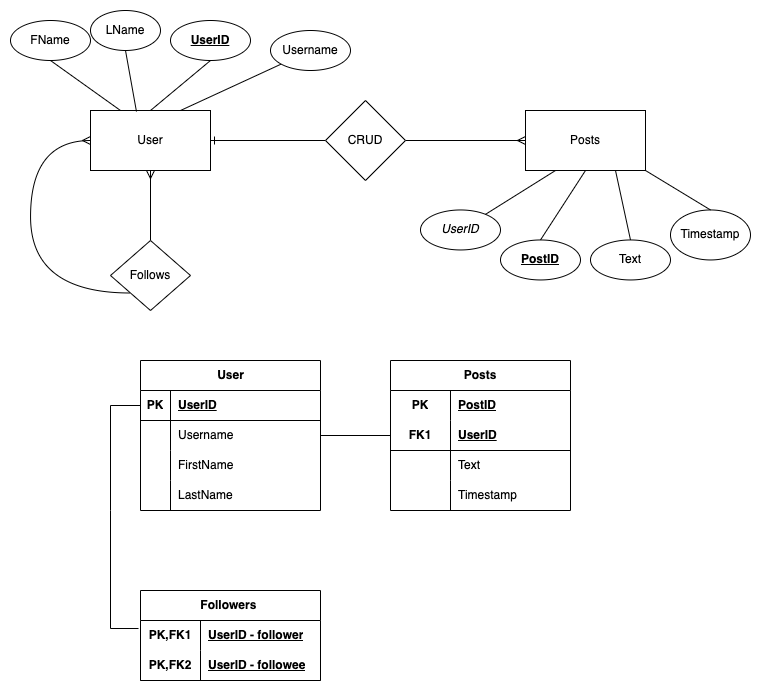

The diagram above was exported from draw.io. Its source (the exported page's mxGraphModel, read from the mxfile embedded in the PNG):
<mxGraphModel dx="1969" dy="929" grid="1" gridSize="10" guides="1" tooltips="1" connect="1" arrows="1" fold="1" page="1" pageScale="1" pageWidth="850" pageHeight="1100" math="0" shadow="0">
  <root>
    <mxCell id="0" />
    <mxCell id="1" parent="0" />
    <mxCell id="aCOZuV2qNd9yN_Wo7Lbl-13" value="" style="edgeStyle=none;rounded=0;orthogonalLoop=1;jettySize=auto;html=1;endArrow=none;endFill=0;startArrow=ERmany;startFill=0;" edge="1" parent="1" source="5KhMSCss-uzmMTDQ1R6i-1" target="aCOZuV2qNd9yN_Wo7Lbl-12">
      <mxGeometry relative="1" as="geometry" />
    </mxCell>
    <mxCell id="5KhMSCss-uzmMTDQ1R6i-19" style="edgeStyle=orthogonalEdgeStyle;rounded=0;orthogonalLoop=1;jettySize=auto;html=1;entryX=0;entryY=0.5;entryDx=0;entryDy=0;endArrow=none;endFill=0;startArrow=ERone;startFill=0;" edge="1" parent="1" source="5KhMSCss-uzmMTDQ1R6i-1" target="5KhMSCss-uzmMTDQ1R6i-18">
      <mxGeometry relative="1" as="geometry" />
    </mxCell>
    <mxCell id="5KhMSCss-uzmMTDQ1R6i-1" value="User" style="rounded=0;whiteSpace=wrap;html=1;" vertex="1" parent="1">
      <mxGeometry x="110" y="430" width="120" height="60" as="geometry" />
    </mxCell>
    <mxCell id="aCOZuV2qNd9yN_Wo7Lbl-3" value="FName" style="ellipse;whiteSpace=wrap;html=1;" vertex="1" parent="1">
      <mxGeometry x="30" y="340" width="80" height="40" as="geometry" />
    </mxCell>
    <mxCell id="5KhMSCss-uzmMTDQ1R6i-2" value="Posts" style="rounded=0;whiteSpace=wrap;html=1;" vertex="1" parent="1">
      <mxGeometry x="545" y="430" width="120" height="60" as="geometry" />
    </mxCell>
    <mxCell id="aCOZuV2qNd9yN_Wo7Lbl-4" value="&lt;u&gt;&lt;b&gt;UserID&lt;/b&gt;&lt;/u&gt;" style="ellipse;whiteSpace=wrap;html=1;" vertex="1" parent="1">
      <mxGeometry x="190" y="340" width="80" height="40" as="geometry" />
    </mxCell>
    <mxCell id="aCOZuV2qNd9yN_Wo7Lbl-11" style="edgeStyle=none;rounded=0;orthogonalLoop=1;jettySize=auto;html=1;entryX=0.75;entryY=0;entryDx=0;entryDy=0;endArrow=none;endFill=0;" edge="1" parent="1" source="aCOZuV2qNd9yN_Wo7Lbl-5" target="5KhMSCss-uzmMTDQ1R6i-1">
      <mxGeometry relative="1" as="geometry" />
    </mxCell>
    <mxCell id="aCOZuV2qNd9yN_Wo7Lbl-5" value="Username" style="ellipse;whiteSpace=wrap;html=1;" vertex="1" parent="1">
      <mxGeometry x="290" y="350" width="80" height="40" as="geometry" />
    </mxCell>
    <mxCell id="aCOZuV2qNd9yN_Wo7Lbl-8" style="rounded=0;orthogonalLoop=1;jettySize=auto;html=1;exitX=0.5;exitY=1;exitDx=0;exitDy=0;entryX=0.25;entryY=0;entryDx=0;entryDy=0;endArrow=none;endFill=0;" edge="1" parent="1" source="aCOZuV2qNd9yN_Wo7Lbl-3" target="5KhMSCss-uzmMTDQ1R6i-1">
      <mxGeometry relative="1" as="geometry" />
    </mxCell>
    <mxCell id="aCOZuV2qNd9yN_Wo7Lbl-10" style="rounded=0;orthogonalLoop=1;jettySize=auto;html=1;exitX=0.5;exitY=1;exitDx=0;exitDy=0;entryX=0.5;entryY=0;entryDx=0;entryDy=0;endArrow=none;endFill=0;" edge="1" parent="1" source="aCOZuV2qNd9yN_Wo7Lbl-4" target="5KhMSCss-uzmMTDQ1R6i-1">
      <mxGeometry relative="1" as="geometry">
        <mxPoint x="160" y="380" as="sourcePoint" />
        <mxPoint x="230" y="430" as="targetPoint" />
      </mxGeometry>
    </mxCell>
    <mxCell id="5KhMSCss-uzmMTDQ1R6i-10" value="&lt;u&gt;&lt;b&gt;PostID&lt;/b&gt;&lt;/u&gt;" style="ellipse;whiteSpace=wrap;html=1;" vertex="1" parent="1">
      <mxGeometry x="520" y="559.46" width="80" height="40" as="geometry" />
    </mxCell>
    <mxCell id="5KhMSCss-uzmMTDQ1R6i-11" value="Text" style="ellipse;whiteSpace=wrap;html=1;" vertex="1" parent="1">
      <mxGeometry x="610" y="559.46" width="80" height="40" as="geometry" />
    </mxCell>
    <mxCell id="5KhMSCss-uzmMTDQ1R6i-12" value="Timestamp" style="ellipse;whiteSpace=wrap;html=1;" vertex="1" parent="1">
      <mxGeometry x="690" y="529.46" width="80" height="50" as="geometry" />
    </mxCell>
    <mxCell id="5KhMSCss-uzmMTDQ1R6i-14" value="&lt;i&gt;UserID&lt;/i&gt;" style="ellipse;whiteSpace=wrap;html=1;" vertex="1" parent="1">
      <mxGeometry x="440" y="529.46" width="80" height="40" as="geometry" />
    </mxCell>
    <mxCell id="aCOZuV2qNd9yN_Wo7Lbl-12" value="Follows" style="rhombus;whiteSpace=wrap;html=1;rounded=0;" vertex="1" parent="1">
      <mxGeometry x="130" y="560" width="80" height="70" as="geometry" />
    </mxCell>
    <mxCell id="aCOZuV2qNd9yN_Wo7Lbl-14" style="edgeStyle=orthogonalEdgeStyle;rounded=0;orthogonalLoop=1;jettySize=auto;html=1;entryX=0;entryY=0.5;entryDx=0;entryDy=0;endArrow=ERmany;endFill=0;curved=1;exitX=0;exitY=1;exitDx=0;exitDy=0;" edge="1" parent="1" source="aCOZuV2qNd9yN_Wo7Lbl-12" target="5KhMSCss-uzmMTDQ1R6i-1">
      <mxGeometry relative="1" as="geometry">
        <Array as="points">
          <mxPoint x="50" y="613" />
          <mxPoint x="50" y="460" />
        </Array>
      </mxGeometry>
    </mxCell>
    <mxCell id="5KhMSCss-uzmMTDQ1R6i-20" style="edgeStyle=orthogonalEdgeStyle;rounded=0;orthogonalLoop=1;jettySize=auto;html=1;exitX=1;exitY=0.5;exitDx=0;exitDy=0;entryX=0;entryY=0.5;entryDx=0;entryDy=0;endArrow=ERmany;endFill=0;" edge="1" parent="1" source="5KhMSCss-uzmMTDQ1R6i-18" target="5KhMSCss-uzmMTDQ1R6i-2">
      <mxGeometry relative="1" as="geometry" />
    </mxCell>
    <mxCell id="5KhMSCss-uzmMTDQ1R6i-18" value="CRUD" style="rhombus;whiteSpace=wrap;html=1;" vertex="1" parent="1">
      <mxGeometry x="345" y="420" width="80" height="80" as="geometry" />
    </mxCell>
    <mxCell id="aCOZuV2qNd9yN_Wo7Lbl-15" style="rounded=0;orthogonalLoop=1;jettySize=auto;html=1;exitX=0.25;exitY=1;exitDx=0;exitDy=0;endArrow=none;endFill=0;" edge="1" parent="1" source="5KhMSCss-uzmMTDQ1R6i-2" target="5KhMSCss-uzmMTDQ1R6i-14">
      <mxGeometry relative="1" as="geometry" />
    </mxCell>
    <mxCell id="aCOZuV2qNd9yN_Wo7Lbl-16" style="edgeStyle=none;rounded=0;orthogonalLoop=1;jettySize=auto;html=1;exitX=0.5;exitY=1;exitDx=0;exitDy=0;entryX=0.5;entryY=0;entryDx=0;entryDy=0;endArrow=none;endFill=0;" edge="1" parent="1" source="5KhMSCss-uzmMTDQ1R6i-2" target="5KhMSCss-uzmMTDQ1R6i-10">
      <mxGeometry relative="1" as="geometry" />
    </mxCell>
    <mxCell id="aCOZuV2qNd9yN_Wo7Lbl-18" style="edgeStyle=none;rounded=0;orthogonalLoop=1;jettySize=auto;html=1;exitX=0.75;exitY=1;exitDx=0;exitDy=0;entryX=0.5;entryY=0;entryDx=0;entryDy=0;endArrow=none;endFill=0;" edge="1" parent="1" source="5KhMSCss-uzmMTDQ1R6i-2" target="5KhMSCss-uzmMTDQ1R6i-11">
      <mxGeometry relative="1" as="geometry" />
    </mxCell>
    <mxCell id="aCOZuV2qNd9yN_Wo7Lbl-19" style="edgeStyle=none;rounded=0;orthogonalLoop=1;jettySize=auto;html=1;exitX=1;exitY=1;exitDx=0;exitDy=0;endArrow=none;endFill=0;entryX=0.5;entryY=0;entryDx=0;entryDy=0;" edge="1" parent="1" source="5KhMSCss-uzmMTDQ1R6i-2" target="5KhMSCss-uzmMTDQ1R6i-12">
      <mxGeometry relative="1" as="geometry">
        <mxPoint x="695" y="537" as="targetPoint" />
      </mxGeometry>
    </mxCell>
    <mxCell id="Ork2mw696ETb18mNNTzN-2" value="User" style="shape=table;startSize=30;container=1;collapsible=1;childLayout=tableLayout;fixedRows=1;rowLines=0;fontStyle=1;align=center;resizeLast=1;html=1;" vertex="1" parent="1">
      <mxGeometry x="160" y="680" width="180" height="150" as="geometry" />
    </mxCell>
    <mxCell id="Ork2mw696ETb18mNNTzN-3" value="" style="shape=tableRow;horizontal=0;startSize=0;swimlaneHead=0;swimlaneBody=0;fillColor=none;collapsible=0;dropTarget=0;points=[[0,0.5],[1,0.5]];portConstraint=eastwest;top=0;left=0;right=0;bottom=1;" vertex="1" parent="Ork2mw696ETb18mNNTzN-2">
      <mxGeometry y="30" width="180" height="30" as="geometry" />
    </mxCell>
    <mxCell id="Ork2mw696ETb18mNNTzN-4" value="PK" style="shape=partialRectangle;connectable=0;fillColor=none;top=0;left=0;bottom=0;right=0;fontStyle=1;overflow=hidden;whiteSpace=wrap;html=1;" vertex="1" parent="Ork2mw696ETb18mNNTzN-3">
      <mxGeometry width="30" height="30" as="geometry">
        <mxRectangle width="30" height="30" as="alternateBounds" />
      </mxGeometry>
    </mxCell>
    <mxCell id="Ork2mw696ETb18mNNTzN-5" value="UserID" style="shape=partialRectangle;connectable=0;fillColor=none;top=0;left=0;bottom=0;right=0;align=left;spacingLeft=6;fontStyle=5;overflow=hidden;whiteSpace=wrap;html=1;" vertex="1" parent="Ork2mw696ETb18mNNTzN-3">
      <mxGeometry x="30" width="150" height="30" as="geometry">
        <mxRectangle width="150" height="30" as="alternateBounds" />
      </mxGeometry>
    </mxCell>
    <mxCell id="Ork2mw696ETb18mNNTzN-6" value="" style="shape=tableRow;horizontal=0;startSize=0;swimlaneHead=0;swimlaneBody=0;fillColor=none;collapsible=0;dropTarget=0;points=[[0,0.5],[1,0.5]];portConstraint=eastwest;top=0;left=0;right=0;bottom=0;" vertex="1" parent="Ork2mw696ETb18mNNTzN-2">
      <mxGeometry y="60" width="180" height="30" as="geometry" />
    </mxCell>
    <mxCell id="Ork2mw696ETb18mNNTzN-7" value="" style="shape=partialRectangle;connectable=0;fillColor=none;top=0;left=0;bottom=0;right=0;editable=1;overflow=hidden;whiteSpace=wrap;html=1;" vertex="1" parent="Ork2mw696ETb18mNNTzN-6">
      <mxGeometry width="30" height="30" as="geometry">
        <mxRectangle width="30" height="30" as="alternateBounds" />
      </mxGeometry>
    </mxCell>
    <mxCell id="Ork2mw696ETb18mNNTzN-8" value="Username" style="shape=partialRectangle;connectable=0;fillColor=none;top=0;left=0;bottom=0;right=0;align=left;spacingLeft=6;overflow=hidden;whiteSpace=wrap;html=1;" vertex="1" parent="Ork2mw696ETb18mNNTzN-6">
      <mxGeometry x="30" width="150" height="30" as="geometry">
        <mxRectangle width="150" height="30" as="alternateBounds" />
      </mxGeometry>
    </mxCell>
    <mxCell id="Ork2mw696ETb18mNNTzN-9" value="" style="shape=tableRow;horizontal=0;startSize=0;swimlaneHead=0;swimlaneBody=0;fillColor=none;collapsible=0;dropTarget=0;points=[[0,0.5],[1,0.5]];portConstraint=eastwest;top=0;left=0;right=0;bottom=0;" vertex="1" parent="Ork2mw696ETb18mNNTzN-2">
      <mxGeometry y="90" width="180" height="30" as="geometry" />
    </mxCell>
    <mxCell id="Ork2mw696ETb18mNNTzN-10" value="" style="shape=partialRectangle;connectable=0;fillColor=none;top=0;left=0;bottom=0;right=0;editable=1;overflow=hidden;whiteSpace=wrap;html=1;" vertex="1" parent="Ork2mw696ETb18mNNTzN-9">
      <mxGeometry width="30" height="30" as="geometry">
        <mxRectangle width="30" height="30" as="alternateBounds" />
      </mxGeometry>
    </mxCell>
    <mxCell id="Ork2mw696ETb18mNNTzN-11" value="FirstName" style="shape=partialRectangle;connectable=0;fillColor=none;top=0;left=0;bottom=0;right=0;align=left;spacingLeft=6;overflow=hidden;whiteSpace=wrap;html=1;" vertex="1" parent="Ork2mw696ETb18mNNTzN-9">
      <mxGeometry x="30" width="150" height="30" as="geometry">
        <mxRectangle width="150" height="30" as="alternateBounds" />
      </mxGeometry>
    </mxCell>
    <mxCell id="Ork2mw696ETb18mNNTzN-12" value="" style="shape=tableRow;horizontal=0;startSize=0;swimlaneHead=0;swimlaneBody=0;fillColor=none;collapsible=0;dropTarget=0;points=[[0,0.5],[1,0.5]];portConstraint=eastwest;top=0;left=0;right=0;bottom=0;" vertex="1" parent="Ork2mw696ETb18mNNTzN-2">
      <mxGeometry y="120" width="180" height="30" as="geometry" />
    </mxCell>
    <mxCell id="Ork2mw696ETb18mNNTzN-13" value="" style="shape=partialRectangle;connectable=0;fillColor=none;top=0;left=0;bottom=0;right=0;editable=1;overflow=hidden;whiteSpace=wrap;html=1;" vertex="1" parent="Ork2mw696ETb18mNNTzN-12">
      <mxGeometry width="30" height="30" as="geometry">
        <mxRectangle width="30" height="30" as="alternateBounds" />
      </mxGeometry>
    </mxCell>
    <mxCell id="Ork2mw696ETb18mNNTzN-14" value="LastName" style="shape=partialRectangle;connectable=0;fillColor=none;top=0;left=0;bottom=0;right=0;align=left;spacingLeft=6;overflow=hidden;whiteSpace=wrap;html=1;" vertex="1" parent="Ork2mw696ETb18mNNTzN-12">
      <mxGeometry x="30" width="150" height="30" as="geometry">
        <mxRectangle width="150" height="30" as="alternateBounds" />
      </mxGeometry>
    </mxCell>
    <mxCell id="5KhMSCss-uzmMTDQ1R6i-34" value="Posts" style="shape=table;startSize=30;container=1;collapsible=1;childLayout=tableLayout;fixedRows=1;rowLines=0;fontStyle=1;align=center;resizeLast=1;html=1;whiteSpace=wrap;" vertex="1" parent="1">
      <mxGeometry x="410" y="680" width="180" height="150" as="geometry" />
    </mxCell>
    <mxCell id="5KhMSCss-uzmMTDQ1R6i-35" value="" style="shape=tableRow;horizontal=0;startSize=0;swimlaneHead=0;swimlaneBody=0;fillColor=none;collapsible=0;dropTarget=0;points=[[0,0.5],[1,0.5]];portConstraint=eastwest;top=0;left=0;right=0;bottom=0;html=1;" vertex="1" parent="5KhMSCss-uzmMTDQ1R6i-34">
      <mxGeometry y="30" width="180" height="30" as="geometry" />
    </mxCell>
    <mxCell id="5KhMSCss-uzmMTDQ1R6i-36" value="PK" style="shape=partialRectangle;connectable=0;fillColor=none;top=0;left=0;bottom=0;right=0;fontStyle=1;overflow=hidden;html=1;whiteSpace=wrap;" vertex="1" parent="5KhMSCss-uzmMTDQ1R6i-35">
      <mxGeometry width="60" height="30" as="geometry">
        <mxRectangle width="60" height="30" as="alternateBounds" />
      </mxGeometry>
    </mxCell>
    <mxCell id="5KhMSCss-uzmMTDQ1R6i-37" value="PostID" style="shape=partialRectangle;connectable=0;fillColor=none;top=0;left=0;bottom=0;right=0;align=left;spacingLeft=6;fontStyle=5;overflow=hidden;html=1;whiteSpace=wrap;" vertex="1" parent="5KhMSCss-uzmMTDQ1R6i-35">
      <mxGeometry x="60" width="120" height="30" as="geometry">
        <mxRectangle width="120" height="30" as="alternateBounds" />
      </mxGeometry>
    </mxCell>
    <mxCell id="5KhMSCss-uzmMTDQ1R6i-38" value="" style="shape=tableRow;horizontal=0;startSize=0;swimlaneHead=0;swimlaneBody=0;fillColor=none;collapsible=0;dropTarget=0;points=[[0,0.5],[1,0.5]];portConstraint=eastwest;top=0;left=0;right=0;bottom=1;html=1;" vertex="1" parent="5KhMSCss-uzmMTDQ1R6i-34">
      <mxGeometry y="60" width="180" height="30" as="geometry" />
    </mxCell>
    <mxCell id="5KhMSCss-uzmMTDQ1R6i-39" value="FK1" style="shape=partialRectangle;connectable=0;fillColor=none;top=0;left=0;bottom=0;right=0;fontStyle=1;overflow=hidden;html=1;whiteSpace=wrap;" vertex="1" parent="5KhMSCss-uzmMTDQ1R6i-38">
      <mxGeometry width="60" height="30" as="geometry">
        <mxRectangle width="60" height="30" as="alternateBounds" />
      </mxGeometry>
    </mxCell>
    <mxCell id="5KhMSCss-uzmMTDQ1R6i-40" value="UserID" style="shape=partialRectangle;connectable=0;fillColor=none;top=0;left=0;bottom=0;right=0;align=left;spacingLeft=6;fontStyle=5;overflow=hidden;html=1;whiteSpace=wrap;" vertex="1" parent="5KhMSCss-uzmMTDQ1R6i-38">
      <mxGeometry x="60" width="120" height="30" as="geometry">
        <mxRectangle width="120" height="30" as="alternateBounds" />
      </mxGeometry>
    </mxCell>
    <mxCell id="5KhMSCss-uzmMTDQ1R6i-41" value="" style="shape=tableRow;horizontal=0;startSize=0;swimlaneHead=0;swimlaneBody=0;fillColor=none;collapsible=0;dropTarget=0;points=[[0,0.5],[1,0.5]];portConstraint=eastwest;top=0;left=0;right=0;bottom=0;html=1;" vertex="1" parent="5KhMSCss-uzmMTDQ1R6i-34">
      <mxGeometry y="90" width="180" height="30" as="geometry" />
    </mxCell>
    <mxCell id="5KhMSCss-uzmMTDQ1R6i-42" value="" style="shape=partialRectangle;connectable=0;fillColor=none;top=0;left=0;bottom=0;right=0;editable=1;overflow=hidden;html=1;whiteSpace=wrap;" vertex="1" parent="5KhMSCss-uzmMTDQ1R6i-41">
      <mxGeometry width="60" height="30" as="geometry">
        <mxRectangle width="60" height="30" as="alternateBounds" />
      </mxGeometry>
    </mxCell>
    <mxCell id="5KhMSCss-uzmMTDQ1R6i-43" value="Text" style="shape=partialRectangle;connectable=0;fillColor=none;top=0;left=0;bottom=0;right=0;align=left;spacingLeft=6;overflow=hidden;html=1;whiteSpace=wrap;" vertex="1" parent="5KhMSCss-uzmMTDQ1R6i-41">
      <mxGeometry x="60" width="120" height="30" as="geometry">
        <mxRectangle width="120" height="30" as="alternateBounds" />
      </mxGeometry>
    </mxCell>
    <mxCell id="5KhMSCss-uzmMTDQ1R6i-44" value="" style="shape=tableRow;horizontal=0;startSize=0;swimlaneHead=0;swimlaneBody=0;fillColor=none;collapsible=0;dropTarget=0;points=[[0,0.5],[1,0.5]];portConstraint=eastwest;top=0;left=0;right=0;bottom=0;html=1;" vertex="1" parent="5KhMSCss-uzmMTDQ1R6i-34">
      <mxGeometry y="120" width="180" height="30" as="geometry" />
    </mxCell>
    <mxCell id="5KhMSCss-uzmMTDQ1R6i-45" value="" style="shape=partialRectangle;connectable=0;fillColor=none;top=0;left=0;bottom=0;right=0;editable=1;overflow=hidden;html=1;whiteSpace=wrap;" vertex="1" parent="5KhMSCss-uzmMTDQ1R6i-44">
      <mxGeometry width="60" height="30" as="geometry">
        <mxRectangle width="60" height="30" as="alternateBounds" />
      </mxGeometry>
    </mxCell>
    <mxCell id="5KhMSCss-uzmMTDQ1R6i-46" value="Timestamp" style="shape=partialRectangle;connectable=0;fillColor=none;top=0;left=0;bottom=0;right=0;align=left;spacingLeft=6;overflow=hidden;html=1;whiteSpace=wrap;" vertex="1" parent="5KhMSCss-uzmMTDQ1R6i-44">
      <mxGeometry x="60" width="120" height="30" as="geometry">
        <mxRectangle width="120" height="30" as="alternateBounds" />
      </mxGeometry>
    </mxCell>
    <mxCell id="5KhMSCss-uzmMTDQ1R6i-47" value="Followers&amp;nbsp;" style="shape=table;startSize=30;container=1;collapsible=1;childLayout=tableLayout;fixedRows=1;rowLines=0;fontStyle=1;align=center;resizeLast=1;html=1;whiteSpace=wrap;" vertex="1" parent="1">
      <mxGeometry x="160" y="910" width="180" height="90" as="geometry" />
    </mxCell>
    <mxCell id="5KhMSCss-uzmMTDQ1R6i-48" value="" style="shape=tableRow;horizontal=0;startSize=0;swimlaneHead=0;swimlaneBody=0;fillColor=none;collapsible=0;dropTarget=0;points=[[0,0.5],[1,0.5]];portConstraint=eastwest;top=0;left=0;right=0;bottom=0;html=1;" vertex="1" parent="5KhMSCss-uzmMTDQ1R6i-47">
      <mxGeometry y="30" width="180" height="30" as="geometry" />
    </mxCell>
    <mxCell id="5KhMSCss-uzmMTDQ1R6i-49" value="PK,FK1" style="shape=partialRectangle;connectable=0;fillColor=none;top=0;left=0;bottom=0;right=0;fontStyle=1;overflow=hidden;html=1;whiteSpace=wrap;" vertex="1" parent="5KhMSCss-uzmMTDQ1R6i-48">
      <mxGeometry width="60" height="30" as="geometry">
        <mxRectangle width="60" height="30" as="alternateBounds" />
      </mxGeometry>
    </mxCell>
    <mxCell id="5KhMSCss-uzmMTDQ1R6i-50" value="UserID - follower" style="shape=partialRectangle;connectable=0;fillColor=none;top=0;left=0;bottom=0;right=0;align=left;spacingLeft=6;fontStyle=5;overflow=hidden;html=1;whiteSpace=wrap;" vertex="1" parent="5KhMSCss-uzmMTDQ1R6i-48">
      <mxGeometry x="60" width="120" height="30" as="geometry">
        <mxRectangle width="120" height="30" as="alternateBounds" />
      </mxGeometry>
    </mxCell>
    <mxCell id="5KhMSCss-uzmMTDQ1R6i-51" value="" style="shape=tableRow;horizontal=0;startSize=0;swimlaneHead=0;swimlaneBody=0;fillColor=none;collapsible=0;dropTarget=0;points=[[0,0.5],[1,0.5]];portConstraint=eastwest;top=0;left=0;right=0;bottom=1;html=1;" vertex="1" parent="5KhMSCss-uzmMTDQ1R6i-47">
      <mxGeometry y="60" width="180" height="30" as="geometry" />
    </mxCell>
    <mxCell id="5KhMSCss-uzmMTDQ1R6i-52" value="PK,FK2" style="shape=partialRectangle;connectable=0;fillColor=none;top=0;left=0;bottom=0;right=0;fontStyle=1;overflow=hidden;html=1;whiteSpace=wrap;" vertex="1" parent="5KhMSCss-uzmMTDQ1R6i-51">
      <mxGeometry width="60" height="30" as="geometry">
        <mxRectangle width="60" height="30" as="alternateBounds" />
      </mxGeometry>
    </mxCell>
    <mxCell id="5KhMSCss-uzmMTDQ1R6i-53" value="UserID - followee" style="shape=partialRectangle;connectable=0;fillColor=none;top=0;left=0;bottom=0;right=0;align=left;spacingLeft=6;fontStyle=5;overflow=hidden;html=1;whiteSpace=wrap;" vertex="1" parent="5KhMSCss-uzmMTDQ1R6i-51">
      <mxGeometry x="60" width="120" height="30" as="geometry">
        <mxRectangle width="120" height="30" as="alternateBounds" />
      </mxGeometry>
    </mxCell>
    <mxCell id="aCOZuV2qNd9yN_Wo7Lbl-20" style="edgeStyle=none;rounded=0;orthogonalLoop=1;jettySize=auto;html=1;exitX=1;exitY=0.5;exitDx=0;exitDy=0;entryX=0;entryY=0.5;entryDx=0;entryDy=0;endArrow=none;endFill=0;" edge="1" parent="1" source="Ork2mw696ETb18mNNTzN-6" target="5KhMSCss-uzmMTDQ1R6i-38">
      <mxGeometry relative="1" as="geometry" />
    </mxCell>
    <mxCell id="aCOZuV2qNd9yN_Wo7Lbl-21" style="edgeStyle=none;rounded=0;orthogonalLoop=1;jettySize=auto;html=1;exitX=0;exitY=0.5;exitDx=0;exitDy=0;endArrow=none;endFill=0;entryX=-0.011;entryY=0.267;entryDx=0;entryDy=0;entryPerimeter=0;" edge="1" parent="1" source="Ork2mw696ETb18mNNTzN-3" target="5KhMSCss-uzmMTDQ1R6i-48">
      <mxGeometry relative="1" as="geometry">
        <mxPoint x="130" y="725" as="targetPoint" />
        <Array as="points">
          <mxPoint x="130" y="725" />
          <mxPoint x="130" y="830" />
          <mxPoint x="130" y="948" />
        </Array>
      </mxGeometry>
    </mxCell>
    <mxCell id="aCOZuV2qNd9yN_Wo7Lbl-23" style="edgeStyle=none;rounded=0;orthogonalLoop=1;jettySize=auto;html=1;exitX=0.5;exitY=1;exitDx=0;exitDy=0;entryX=0.383;entryY=0.017;entryDx=0;entryDy=0;entryPerimeter=0;endArrow=none;endFill=0;" edge="1" parent="1" source="aCOZuV2qNd9yN_Wo7Lbl-22" target="5KhMSCss-uzmMTDQ1R6i-1">
      <mxGeometry relative="1" as="geometry" />
    </mxCell>
    <mxCell id="aCOZuV2qNd9yN_Wo7Lbl-22" value="LName" style="ellipse;whiteSpace=wrap;html=1;" vertex="1" parent="1">
      <mxGeometry x="110" y="330" width="70" height="40" as="geometry" />
    </mxCell>
  </root>
</mxGraphModel>